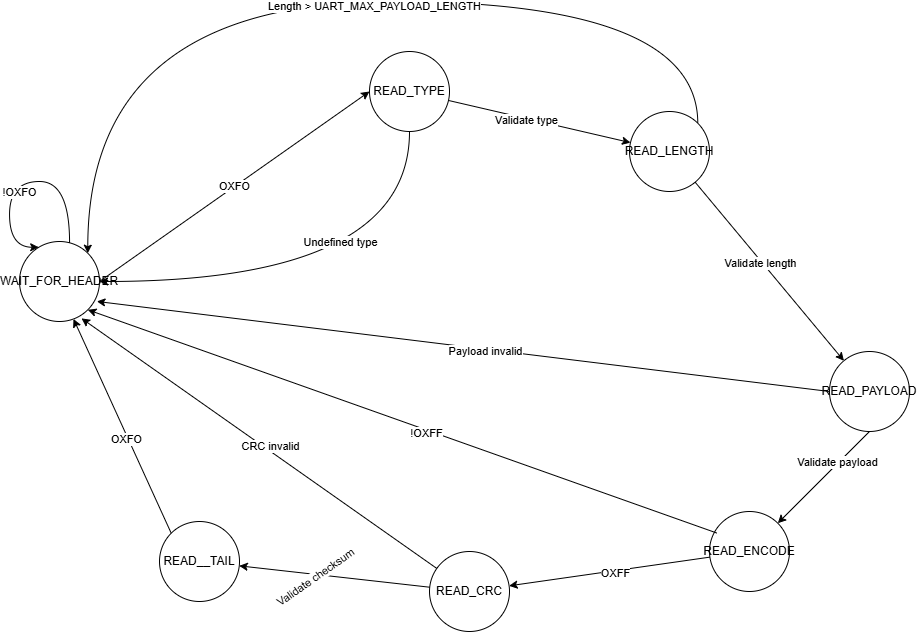

The diagram above was exported from draw.io. Its source (the exported page's mxGraphModel, read from the mxfile embedded in the PNG):
<mxGraphModel dx="2448" dy="964" grid="1" gridSize="10" guides="1" tooltips="1" connect="1" arrows="1" fold="1" page="1" pageScale="1" pageWidth="850" pageHeight="1100" math="0" shadow="0">
  <root>
    <mxCell id="0" />
    <mxCell id="1" parent="0" />
    <mxCell id="R1aeb4n2vZ9tfB3JZB0--1" parent="1" style="ellipse;whiteSpace=wrap;html=1;aspect=fixed;direction=east;" value="WAIT_FOR_HEADER" vertex="1">
      <mxGeometry height="80" width="80" x="-465" y="420" as="geometry" />
    </mxCell>
    <mxCell id="gUDm80qzV3_0AcZqxYLi-2" parent="1" style="ellipse;whiteSpace=wrap;html=1;aspect=fixed;direction=east;" value="READ_TYPE" vertex="1">
      <mxGeometry height="80" width="80" x="-115" y="230" as="geometry" />
    </mxCell>
    <mxCell id="gUDm80qzV3_0AcZqxYLi-6" parent="1" style="ellipse;whiteSpace=wrap;html=1;aspect=fixed;direction=east;" value="READ_LENGTH" vertex="1">
      <mxGeometry height="80" width="80" x="145" y="290" as="geometry" />
    </mxCell>
    <mxCell id="gUDm80qzV3_0AcZqxYLi-7" parent="1" style="ellipse;whiteSpace=wrap;html=1;aspect=fixed;direction=east;" value="READ_PAYLOAD" vertex="1">
      <mxGeometry height="80" width="80" x="345" y="530" as="geometry" />
    </mxCell>
    <mxCell id="gUDm80qzV3_0AcZqxYLi-8" parent="1" style="ellipse;whiteSpace=wrap;html=1;aspect=fixed;direction=east;" value="READ_ENCODE" vertex="1">
      <mxGeometry height="80" width="80" x="225" y="690" as="geometry" />
    </mxCell>
    <mxCell id="gUDm80qzV3_0AcZqxYLi-9" parent="1" style="ellipse;whiteSpace=wrap;html=1;aspect=fixed;direction=east;" value="READ_CRC" vertex="1">
      <mxGeometry height="80" width="80" x="-55" y="730" as="geometry" />
    </mxCell>
    <mxCell id="gUDm80qzV3_0AcZqxYLi-10" parent="1" style="ellipse;whiteSpace=wrap;html=1;aspect=fixed;direction=east;" value="READ__TAIL" vertex="1">
      <mxGeometry height="80" width="80" x="-325" y="700" as="geometry" />
    </mxCell>
    <mxCell id="gUDm80qzV3_0AcZqxYLi-16" edge="1" parent="1" source="R1aeb4n2vZ9tfB3JZB0--1" style="endArrow=classic;html=1;rounded=0;entryX=0;entryY=0.5;entryDx=0;entryDy=0;exitX=1;exitY=0.5;exitDx=0;exitDy=0;" target="gUDm80qzV3_0AcZqxYLi-2" value="OXFO">
      <mxGeometry height="50" relative="1" width="50" as="geometry">
        <mxPoint x="-115" y="500" as="sourcePoint" />
        <mxPoint x="-65" y="450" as="targetPoint" />
      </mxGeometry>
    </mxCell>
    <mxCell id="gUDm80qzV3_0AcZqxYLi-17" edge="1" parent="1" source="gUDm80qzV3_0AcZqxYLi-2" style="endArrow=classic;html=1;rounded=0;" target="gUDm80qzV3_0AcZqxYLi-6" value="">
      <mxGeometry height="50" relative="1" width="50" as="geometry">
        <mxPoint x="45" y="499.6" as="sourcePoint" />
        <mxPoint x="125" y="499.6" as="targetPoint" />
      </mxGeometry>
    </mxCell>
    <mxCell id="qv5JvdyBiN7r1cgo3485-4" connectable="0" parent="gUDm80qzV3_0AcZqxYLi-17" style="edgeLabel;html=1;align=center;verticalAlign=middle;resizable=0;points=[];" value="Validate type" vertex="1">
      <mxGeometry relative="1" x="-0.1444" y="-1" as="geometry">
        <mxPoint as="offset" />
      </mxGeometry>
    </mxCell>
    <mxCell id="gUDm80qzV3_0AcZqxYLi-18" edge="1" parent="1" source="gUDm80qzV3_0AcZqxYLi-6" style="endArrow=classic;html=1;rounded=0;" target="gUDm80qzV3_0AcZqxYLi-7" value="">
      <mxGeometry height="50" relative="1" width="50" as="geometry">
        <mxPoint x="205" y="499.52000000000004" as="sourcePoint" />
        <mxPoint x="285" y="499.52000000000004" as="targetPoint" />
      </mxGeometry>
    </mxCell>
    <mxCell id="qv5JvdyBiN7r1cgo3485-10" connectable="0" parent="gUDm80qzV3_0AcZqxYLi-18" style="edgeLabel;html=1;align=center;verticalAlign=middle;resizable=0;points=[];" value="Validate length" vertex="1">
      <mxGeometry relative="1" x="-0.1045" y="-2" as="geometry">
        <mxPoint as="offset" />
      </mxGeometry>
    </mxCell>
    <mxCell id="gUDm80qzV3_0AcZqxYLi-20" edge="1" parent="1" source="gUDm80qzV3_0AcZqxYLi-7" style="endArrow=classic;html=1;rounded=0;exitX=0.5;exitY=1;exitDx=0;exitDy=0;" target="gUDm80qzV3_0AcZqxYLi-8" value="">
      <mxGeometry height="50" relative="1" width="50" as="geometry">
        <mxPoint x="325" y="540" as="sourcePoint" />
        <mxPoint x="275" y="590" as="targetPoint" />
      </mxGeometry>
    </mxCell>
    <mxCell id="qv5JvdyBiN7r1cgo3485-11" connectable="0" parent="gUDm80qzV3_0AcZqxYLi-20" style="edgeLabel;html=1;align=center;verticalAlign=middle;resizable=0;points=[];" value="Validate payload" vertex="1">
      <mxGeometry relative="1" x="-0.3087" y="-2" as="geometry">
        <mxPoint as="offset" />
      </mxGeometry>
    </mxCell>
    <mxCell id="gUDm80qzV3_0AcZqxYLi-21" edge="1" parent="1" source="gUDm80qzV3_0AcZqxYLi-8" style="endArrow=classic;html=1;rounded=0;" target="gUDm80qzV3_0AcZqxYLi-9" value="">
      <mxGeometry height="50" relative="1" width="50" as="geometry">
        <mxPoint x="205" y="659.52" as="sourcePoint" />
        <mxPoint x="125" y="659.52" as="targetPoint" />
      </mxGeometry>
    </mxCell>
    <mxCell id="qv5JvdyBiN7r1cgo3485-12" connectable="0" parent="gUDm80qzV3_0AcZqxYLi-21" style="edgeLabel;html=1;align=center;verticalAlign=middle;resizable=0;points=[];" value="OXFF" vertex="1">
      <mxGeometry relative="1" x="-0.0533" y="2" as="geometry">
        <mxPoint as="offset" />
      </mxGeometry>
    </mxCell>
    <mxCell id="gUDm80qzV3_0AcZqxYLi-22" edge="1" parent="1" source="gUDm80qzV3_0AcZqxYLi-9" style="endArrow=classic;html=1;rounded=0;" target="gUDm80qzV3_0AcZqxYLi-10" value="">
      <mxGeometry height="50" relative="1" width="50" as="geometry">
        <mxPoint x="45" y="659.52" as="sourcePoint" />
        <mxPoint x="-35" y="659.52" as="targetPoint" />
      </mxGeometry>
    </mxCell>
    <mxCell id="qv5JvdyBiN7r1cgo3485-13" connectable="0" parent="gUDm80qzV3_0AcZqxYLi-22" style="edgeLabel;html=1;align=center;verticalAlign=middle;resizable=0;points=[];rotation=-35;" value="Validate checksum" vertex="1">
      <mxGeometry relative="1" x="-0.072" as="geometry">
        <mxPoint x="-26" as="offset" />
      </mxGeometry>
    </mxCell>
    <mxCell id="gUDm80qzV3_0AcZqxYLi-23" edge="1" parent="1" source="gUDm80qzV3_0AcZqxYLi-10" style="endArrow=classic;html=1;rounded=0;entryX=0.675;entryY=0.968;entryDx=0;entryDy=0;exitX=0;exitY=0;exitDx=0;exitDy=0;entryPerimeter=0;" target="R1aeb4n2vZ9tfB3JZB0--1" value="">
      <mxGeometry height="50" relative="1" width="50" as="geometry">
        <mxPoint x="-115" y="657" as="sourcePoint" />
        <mxPoint x="-57" y="570" as="targetPoint" />
      </mxGeometry>
    </mxCell>
    <mxCell id="qv5JvdyBiN7r1cgo3485-14" connectable="0" parent="gUDm80qzV3_0AcZqxYLi-23" style="edgeLabel;html=1;align=center;verticalAlign=middle;resizable=0;points=[];" value="OXFO" vertex="1">
      <mxGeometry relative="1" x="-0.1142" y="2" as="geometry">
        <mxPoint as="offset" />
      </mxGeometry>
    </mxCell>
    <mxCell id="qv5JvdyBiN7r1cgo3485-3" edge="1" parent="1" source="R1aeb4n2vZ9tfB3JZB0--1" style="endArrow=classic;html=1;rounded=0;curved=1;edgeStyle=orthogonalEdgeStyle;entryX=0.24;entryY=0.072;entryDx=0;entryDy=0;entryPerimeter=0;" target="R1aeb4n2vZ9tfB3JZB0--1" value="">
      <mxGeometry height="50" relative="1" width="50" as="geometry">
        <Array as="points">
          <mxPoint x="-415" y="360" />
          <mxPoint x="-475" y="360" />
          <mxPoint x="-475" y="426" />
        </Array>
        <mxPoint x="-235" y="480" as="sourcePoint" />
        <mxPoint x="-275" y="490" as="targetPoint" />
      </mxGeometry>
    </mxCell>
    <mxCell id="qv5JvdyBiN7r1cgo3485-23" connectable="0" parent="qv5JvdyBiN7r1cgo3485-3" style="edgeLabel;html=1;align=center;verticalAlign=middle;resizable=0;points=[];" value="!OXFO" vertex="1">
      <mxGeometry relative="1" x="-0.1992" y="2" as="geometry">
        <mxPoint x="-25" y="8" as="offset" />
      </mxGeometry>
    </mxCell>
    <mxCell id="qv5JvdyBiN7r1cgo3485-7" edge="1" parent="1" source="gUDm80qzV3_0AcZqxYLi-2" style="endArrow=classic;html=1;rounded=0;curved=1;exitX=0.5;exitY=1;exitDx=0;exitDy=0;edgeStyle=orthogonalEdgeStyle;" target="R1aeb4n2vZ9tfB3JZB0--1" value="">
      <mxGeometry height="50" relative="1" width="50" as="geometry">
        <Array as="points">
          <mxPoint x="-75" y="460" />
        </Array>
        <mxPoint x="-165" y="505" as="sourcePoint" />
        <mxPoint x="-215" y="555" as="targetPoint" />
      </mxGeometry>
    </mxCell>
    <mxCell id="qv5JvdyBiN7r1cgo3485-8" connectable="0" parent="qv5JvdyBiN7r1cgo3485-7" style="edgeLabel;html=1;align=center;verticalAlign=middle;resizable=0;points=[];" value="Undefined type" vertex="1">
      <mxGeometry relative="1" x="-0.3917" y="-33" as="geometry">
        <mxPoint x="-37" y="-30" as="offset" />
      </mxGeometry>
    </mxCell>
    <mxCell id="qv5JvdyBiN7r1cgo3485-15" edge="1" parent="1" source="gUDm80qzV3_0AcZqxYLi-9" style="endArrow=classic;html=1;rounded=0;curved=1;entryX=0.775;entryY=0.961;entryDx=0;entryDy=0;entryPerimeter=0;" target="R1aeb4n2vZ9tfB3JZB0--1" value="">
      <mxGeometry height="50" relative="1" width="50" as="geometry">
        <mxPoint x="-15" y="730" as="sourcePoint" />
        <mxPoint x="35" y="680" as="targetPoint" />
      </mxGeometry>
    </mxCell>
    <mxCell id="qv5JvdyBiN7r1cgo3485-16" connectable="0" parent="qv5JvdyBiN7r1cgo3485-15" style="edgeLabel;html=1;align=center;verticalAlign=middle;resizable=0;points=[];" value="CRC invalid" vertex="1">
      <mxGeometry relative="1" x="-0.0469" y="-4" as="geometry">
        <mxPoint as="offset" />
      </mxGeometry>
    </mxCell>
    <mxCell id="qv5JvdyBiN7r1cgo3485-18" edge="1" parent="1" source="gUDm80qzV3_0AcZqxYLi-7" style="endArrow=classic;html=1;rounded=0;exitX=0;exitY=0.5;exitDx=0;exitDy=0;entryX=0.967;entryY=0.749;entryDx=0;entryDy=0;entryPerimeter=0;" target="R1aeb4n2vZ9tfB3JZB0--1" value="">
      <mxGeometry height="50" relative="1" width="50" as="geometry">
        <mxPoint x="366" y="549.64" as="sourcePoint" />
        <mxPoint x="-410" y="499" as="targetPoint" />
      </mxGeometry>
    </mxCell>
    <mxCell id="qv5JvdyBiN7r1cgo3485-19" connectable="0" parent="qv5JvdyBiN7r1cgo3485-18" style="edgeLabel;html=1;align=center;verticalAlign=middle;resizable=0;points=[];" value="Payload invalid" vertex="1">
      <mxGeometry relative="1" x="-0.5273" as="geometry">
        <mxPoint x="-172" y="-19" as="offset" />
      </mxGeometry>
    </mxCell>
    <mxCell id="qv5JvdyBiN7r1cgo3485-21" edge="1" parent="1" source="gUDm80qzV3_0AcZqxYLi-6" style="endArrow=classic;html=1;rounded=0;curved=1;exitX=1;exitY=0;exitDx=0;exitDy=0;entryX=1;entryY=0;entryDx=0;entryDy=0;edgeStyle=orthogonalEdgeStyle;" target="R1aeb4n2vZ9tfB3JZB0--1" value="">
      <mxGeometry height="50" relative="1" width="50" as="geometry">
        <Array as="points">
          <mxPoint x="213" y="180" />
          <mxPoint x="-397" y="180" />
        </Array>
        <mxPoint x="200" y="295" as="sourcePoint" />
        <mxPoint x="250" y="245" as="targetPoint" />
      </mxGeometry>
    </mxCell>
    <mxCell id="qv5JvdyBiN7r1cgo3485-22" connectable="0" parent="qv5JvdyBiN7r1cgo3485-21" style="edgeLabel;html=1;align=center;verticalAlign=middle;resizable=0;points=[];" value="Length &amp;gt; UART_MAX_PAYLOAD_LENGTH" vertex="1">
      <mxGeometry relative="1" x="-0.0934" y="4" as="geometry">
        <mxPoint as="offset" />
      </mxGeometry>
    </mxCell>
    <mxCell id="qv5JvdyBiN7r1cgo3485-24" edge="1" parent="1" source="gUDm80qzV3_0AcZqxYLi-8" style="endArrow=classic;html=1;rounded=0;curved=1;exitX=0.091;exitY=0.269;exitDx=0;exitDy=0;exitPerimeter=0;entryX=1;entryY=1;entryDx=0;entryDy=0;" target="R1aeb4n2vZ9tfB3JZB0--1" value="">
      <mxGeometry height="50" relative="1" width="50" as="geometry">
        <mxPoint x="270" y="770" as="sourcePoint" />
        <mxPoint x="320" y="720" as="targetPoint" />
      </mxGeometry>
    </mxCell>
    <mxCell id="qv5JvdyBiN7r1cgo3485-26" connectable="0" parent="qv5JvdyBiN7r1cgo3485-24" style="edgeLabel;html=1;align=center;verticalAlign=middle;resizable=0;points=[];" value="!OXFF" vertex="1">
      <mxGeometry relative="1" x="-0.0805" y="3" as="geometry">
        <mxPoint as="offset" />
      </mxGeometry>
    </mxCell>
  </root>
</mxGraphModel>